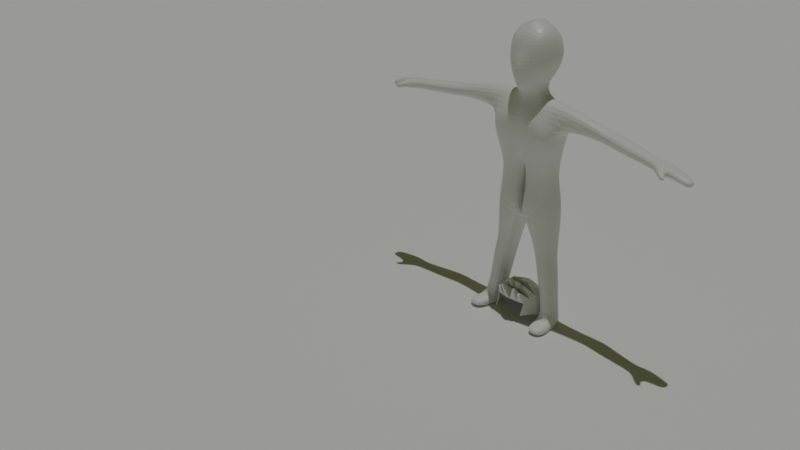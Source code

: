 # Source: MAYANKRIGGING3_2_.blend  (saved by Blender 2.83.19; exported with 4.5.12 LTS)
import bpy
from mathutils import Matrix  # noqa: F401  (used for matrix-valued properties, if any)

bpy.ops.wm.read_factory_settings(use_empty=True)
scene = bpy.context.scene
scene.name = 'Scene'

# ---- collections
col_collection = bpy.data.collections.new('Collection'); scene.collection.children.link(col_collection)

# ---- materials (node trees are filled in below, after node groups)
mat_material_001 = bpy.data.materials.new('Material.001')
mat_material_001.alpha_threshold = 0.0
mat_material_001.use_transparent_shadow = False
mat_material_001.line_color = (0.0, 0.0, 0.0, 1.0)

# ---- material node trees
mat_material_001.use_nodes = True; mat_material_001.node_tree.nodes.clear()
_N = mat_material_001.node_tree.nodes; _L = mat_material_001.node_tree.links
n0 = _N.new('ShaderNodeOutputMaterial'); n0.name = 'Material Output'; n0.location = (300, 300)
n1 = _N.new('ShaderNodeBsdfPrincipled'); n1.name = 'Principled BSDF'; n1.location = (10, 300)
n1.distribution = 'GGX'
n1.subsurface_method = 'BURLEY'
n1.inputs[2].default_value = 0.4
n1.inputs[3].default_value = 1.45
n1.inputs[27].default_value = (0.0, 0.0, 0.0, 1.0)
n1.inputs[28].default_value = 1.0
_L.new(n1.outputs[0], n0.inputs[0])
n0.is_active_output = True

# ---- world
world_world = bpy.data.worlds.new('World'); scene.world = world_world
world_world.color = (0.04579, 0.05085, 0.01537)
world_world.use_sun_shadow = False
world_world.sun_shadow_jitter_overblur = 0.0

# ---- cameras
cam_camera = bpy.data.cameras.new('Camera')
cam_camera.clip_end = 100.0
cam_camera.ortho_scale = 7.314

# ---- lights
light_sun = bpy.data.lights.new('Sun', 'SUN')
light_sun.transmission_factor = 0.0
light_sun.energy = 1.0
light_sun.shadow_soft_size = 0.125

# ---- meshes
me_bodyf = bpy.data.meshes.new('bodyf')
me_bodyf.from_pydata([(0.6575, 0.5846, 0.9583), (0.4633, 0.5377, -0.9697), (0.6781, -0.8086, 0.9234), (0.5207, -0.7818, -1.04), (0.8316, -0.827, -0.2627), (0.6586, -0.9898, 0.3998), (0.8316, 0.7177, -0.2627), (0.8487, 0.7585, 0.3603), (0.7943, 0.1827, 1.152), (0.8244, -0.2722, 1.18), (0.5518, -0.4146, -1.04), (0.6039, 0.1084, -1.059), (0.9683, 0.2812, -0.2627), (0.9683, -0.2917, -0.2627), (1.033, 0.2812, 0.3541), (1.033, -0.2917, 0.3541), (0.6027, -0.4216, -1.643), (0.8814, 0.1316, -1.598), (1.09, -1.031, -2.537), (1.035, 0.6429, -2.216), (1.663, -0.488, -1.567), (1.692, 0.2851, -1.574), (1.602, -0.513, -2.56), (1.675, 0.4534, -2.728), (0.6339, -0.6166, -4.691), (0.6149, 0.695, -4.548), (1.283, -0.4028, -4.583), (1.32, 0.3384, -4.484), (1.142, -1.018, -3.2), (1.624, -0.7654, -3.199), (1.666, 0.3373, -3.174), (1.1, 0.4817, -3.174), (5.971, -0.5749, -2.448), (5.984, 0.009435, -2.44), (5.919, -0.5442, -2.853), (5.925, -0.02113, -3.01), (3.679, -0.2341, -2.705), (3.748, -0.3311, -2.189), (3.675, 0.4186, -2.786), (3.716, 0.3358, -2.127), (4.088, -0.4137, -2.787), (4.031, 0.4995, -2.838), (4.084, 0.4475, -2.125), (4.189, -0.4989, -2.188), (6.275, -0.7249, -2.46), (6.342, 0.1144, -2.473), (6.224, -0.6738, -2.901), (6.285, 0.1099, -3.01), (6.851, -0.7149, -2.548), (6.839, 0.08866, -2.571), (6.712, -0.6588, -2.933), (6.695, 0.1099, -2.976), (7.503, -0.6152, -2.773), (7.556, -0.1019, -2.779), (7.406, -0.5858, -3.101), (7.479, -0.05607, -2.999), (6.541, -0.9537, -2.615), (6.521, -0.8907, -2.819), (6.89, -0.9309, -2.633), (6.822, -0.8662, -2.826), (6.806, -1.173, -2.701), (6.771, -1.11, -2.904), (7.036, -1.112, -2.721), (6.967, -1.047, -2.914), (7.721, -0.5601, -2.892), (7.758, -0.1965, -2.897), (7.651, -0.5393, -3.125), (7.679, -0.1934, -3.147), (0.5524, -0.6791, -5.604), (0.528, 0.8479, -5.449), (0.07121, 0.8552, -5.501), (0.06926, -0.6496, -5.576), (1.335, -0.4257, -5.453), (1.377, 0.4426, -5.28), (0.03966, -0.8363, -6.991), (0.1706, 1.066, -6.918), (-0.001296, 0.9875, -6.974), (-0.001296, -0.72, -7.124), (1.531, -0.6366, -6.696), (1.561, 0.751, -6.191), (1.275, -0.4375, -11.18), (1.147, 0.3925, -11.14), (1.872, -0.4169, -11.21), (1.741, 0.4852, -11.14), (1.49, 0.478, -8.534), (0.5889, 0.7094, -8.535), (1.442, -0.4111, -8.272), (0.5472, -0.5223, -8.172), (1.716, 0.4072, -8.908), (1.573, -0.482, -8.906), (0.5844, 0.7183, -8.902), (0.7982, -0.6448, -8.903), (1.206, -0.5566, -11.64), (1.084, 0.3388, -11.58), (1.945, -0.4371, -11.69), (1.752, 0.443, -11.58), (1.471, -1.316, -11.21), (1.898, -1.252, -11.24), (1.465, -1.399, -11.49), (1.967, -1.314, -11.52), (1.318, -0.93, -11.21), (1.996, -0.8425, -11.24), (2.005, -0.9437, -11.63), (1.301, -1.063, -11.58), (1.195, -0.491, -11.43), (1.952, -0.4085, -11.48), (1.055, 0.4822, -11.37), (1.767, 0.5934, -11.38), (1.453, -1.458, -11.35), (1.979, -1.373, -11.39), (1.221, -1.054, -11.36), (2.053, -0.936, -11.4), (0.4554, -0.8424, -6.231), (1.479, -0.5142, -6.017), (-0.6575, 0.5846, 0.9583), (-0.4633, 0.5377, -0.9697), (-0.6781, -0.8086, 0.9234), (-0.5207, -0.7818, -1.04), (-0.8316, -0.827, -0.2627), (-0.6586, -0.9898, 0.3998), (-0.8316, 0.7177, -0.2627), (-0.8487, 0.7585, 0.3603), (0.0, 0.6256, -1.144), (0.0, -0.9329, 0.9583), (0.0, -1.105, -1.311), (0.0, 0.6851, 1.088), (0.0, 0.966, 0.2698), (0.0, 0.9151, -0.4172), (0.0, -1.016, 0.3012), (0.0, -1.325, -0.2227), (-0.7943, 0.1827, 1.152), (-0.8244, -0.2722, 1.18), (-0.5518, -0.4146, -1.04), (-0.6039, 0.1084, -1.059), (0.0, 0.3829, -1.269), (0.0, -0.6481, -1.303), (0.0, 0.2812, 1.43), (0.0, -0.2722, 1.451), (0.0, -0.2917, -0.4172), (0.0, 0.2812, -0.4172), (0.0, -0.2917, 0.2607), (0.0, 0.2812, 0.2607), (-0.9683, 0.2812, -0.2627), (-0.9683, -0.2917, -0.2627), (-1.033, 0.2812, 0.3541), (-1.033, -0.2917, 0.3541), (-0.6027, -0.4216, -1.643), (-0.8814, 0.1316, -1.598), (0.0, 0.4474, -1.701), (0.0, -0.6481, -1.701), (-1.09, -1.031, -2.537), (-1.035, 0.6429, -2.216), (0.0, 0.6223, -2.529), (0.0, -0.9625, -2.292), (-1.663, -0.488, -1.567), (-1.692, 0.2851, -1.574), (-1.602, -0.513, -2.56), (-1.675, 0.4534, -2.728), (-0.6339, -0.6166, -4.691), (-0.6149, 0.695, -4.548), (0.0, 0.7377, -4.627), (0.0, -0.5956, -4.726), (-1.283, -0.4028, -4.583), (-1.32, 0.3384, -4.484), (-1.142, -1.018, -3.2), (-1.624, -0.7654, -3.199), (0.0, -0.9412, -3.194), (0.0, 0.7075, -3.169), (-1.666, 0.3373, -3.174), (-1.1, 0.4817, -3.174), (-5.971, -0.5749, -2.448), (-5.984, 0.009435, -2.44), (-5.919, -0.5442, -2.853), (-5.925, -0.02113, -3.01), (-3.679, -0.2341, -2.705), (-3.748, -0.3311, -2.189), (-3.675, 0.4186, -2.786), (-3.716, 0.3358, -2.127), (-4.088, -0.4137, -2.787), (-4.031, 0.4995, -2.838), (-4.084, 0.4475, -2.125), (-4.189, -0.4989, -2.188), (-6.275, -0.7249, -2.46), (-6.342, 0.1144, -2.473), (-6.224, -0.6738, -2.901), (-6.285, 0.1099, -3.01), (-6.851, -0.7149, -2.548), (-6.839, 0.08866, -2.571), (-6.712, -0.6588, -2.933), (-6.695, 0.1099, -2.976), (-7.503, -0.6152, -2.773), (-7.556, -0.1019, -2.779), (-7.406, -0.5858, -3.101), (-7.479, -0.05607, -2.999), (-6.541, -0.9537, -2.615), (-6.521, -0.8907, -2.819), (-6.89, -0.9309, -2.633), (-6.822, -0.8662, -2.826), (-6.806, -1.173, -2.701), (-6.771, -1.11, -2.904), (-7.036, -1.112, -2.721), (-6.967, -1.047, -2.914), (-7.721, -0.5601, -2.892), (-7.758, -0.1965, -2.897), (-7.651, -0.5393, -3.125), (-7.679, -0.1934, -3.147), (-0.5524, -0.6791, -5.604), (-0.528, 0.8479, -5.449), (-0.07121, 0.8552, -5.501), (-0.06926, -0.6496, -5.576), (-1.335, -0.4257, -5.453), (-1.377, 0.4426, -5.28), (-0.03966, -0.8363, -6.991), (-0.1706, 1.066, -6.918), (0.001296, 0.9875, -6.974), (0.001296, -0.72, -7.124), (-1.531, -0.6366, -6.696), (-1.561, 0.751, -6.191), (-1.275, -0.4375, -11.18), (-1.147, 0.3925, -11.14), (-1.872, -0.4169, -11.21), (-1.741, 0.4852, -11.14), (-1.49, 0.478, -8.534), (-0.5889, 0.7094, -8.535), (-1.442, -0.4111, -8.272), (-0.5472, -0.5223, -8.172), (-1.716, 0.4072, -8.908), (-1.573, -0.482, -8.906), (-0.5844, 0.7183, -8.902), (-0.7982, -0.6448, -8.903), (-1.206, -0.5566, -11.64), (-1.084, 0.3388, -11.58), (-1.945, -0.4371, -11.69), (-1.752, 0.443, -11.58), (-1.471, -1.316, -11.21), (-1.898, -1.252, -11.24), (-1.465, -1.399, -11.49), (-1.967, -1.314, -11.52), (-1.318, -0.93, -11.21), (-1.996, -0.8425, -11.24), (-2.005, -0.9437, -11.63), (-1.301, -1.063, -11.58), (-1.195, -0.491, -11.43), (-1.952, -0.4085, -11.48), (-1.055, 0.4822, -11.37), (-1.767, 0.5934, -11.38), (-1.453, -1.458, -11.35), (-1.979, -1.373, -11.39), (-1.221, -1.054, -11.36), (-2.053, -0.936, -11.4), (-0.4554, -0.8424, -6.231), (-1.479, -0.5142, -6.017)], [(112, 113), (250, 251)], [(3, 4, 129, 124), (4, 5, 128, 129), (135, 10, 3, 124), (15, 9, 2, 5), (126, 125, 0, 7), (122, 127, 6, 1), (5, 2, 123, 128), (9, 137, 123, 2), (127, 126, 7, 6), (10, 13, 4, 3), (13, 15, 5, 4), (6, 7, 14, 12), (12, 14, 15, 13), (1, 6, 12, 11), (11, 12, 13, 10), (0, 125, 136, 8), (8, 136, 137, 9), (7, 0, 8, 14), (14, 8, 9, 15), (122, 1, 11, 134), (10, 135, 149, 16), (148, 17, 19, 152), (11, 10, 16, 17), (134, 11, 17, 148), (28, 166, 161, 24), (17, 16, 20, 21), (16, 149, 153, 18), (43, 40, 34, 32), (16, 18, 22, 20), (19, 17, 21, 23), (29, 28, 24, 26), (25, 27, 73, 69), (161, 160, 70, 71), (31, 30, 27, 25), (167, 31, 25, 160), (30, 29, 26, 27), (23, 22, 29, 30), (152, 19, 31, 167), (19, 23, 30, 31), (22, 18, 28, 29), (18, 153, 166, 28), (35, 33, 45, 47), (40, 41, 35, 34), (41, 42, 33, 35), (42, 43, 32, 33), (21, 20, 37, 39), (23, 21, 39, 38), (22, 23, 38, 36), (20, 22, 36, 37), (39, 37, 43, 42), (38, 39, 42, 41), (36, 38, 41, 40), (37, 36, 40, 43), (47, 45, 49, 51), (33, 32, 44, 45), (32, 34, 46, 44), (34, 35, 47, 46), (49, 48, 52, 53), (45, 44, 48, 49), (46, 50, 59, 57), (46, 47, 51, 50), (54, 55, 67, 66), (48, 50, 54, 52), (50, 51, 55, 54), (51, 49, 53, 55), (58, 56, 60, 62), (50, 48, 58, 59), (44, 46, 57, 56), (48, 44, 56, 58), (60, 61, 63, 62), (56, 57, 61, 60), (57, 59, 63, 61), (59, 58, 62, 63), (65, 64, 66, 67), (55, 53, 65, 67), (53, 52, 64, 65), (52, 54, 66, 64), (70, 69, 75, 76), (73, 72, 78, 79), (27, 26, 72, 73), (160, 25, 69, 70), (26, 24, 68, 72), (24, 161, 71, 68), (76, 75, 74, 77), (90, 88, 83, 81), (72, 68, 74, 78), (68, 71, 77, 74), (71, 70, 76, 77), (69, 73, 79, 75), (101, 100, 96, 97), (88, 89, 82, 83), (91, 90, 81, 80), (89, 91, 80, 82), (78, 74, 87, 86), (74, 75, 85, 87), (79, 78, 86, 84), (75, 79, 84, 85), (86, 87, 91, 89), (87, 85, 90, 91), (84, 86, 89, 88), (85, 84, 88, 90), (92, 93, 95, 94), (104, 106, 93, 92), (106, 107, 95, 93), (107, 105, 94, 95), (109, 108, 98, 99), (111, 101, 97, 109), (110, 103, 98, 108), (103, 102, 99, 98), (92, 94, 102, 103), (104, 92, 103, 110), (105, 82, 101, 111), (82, 80, 100, 101), (94, 105, 111, 102), (80, 104, 110, 100), (100, 110, 108, 96), (102, 111, 109, 99), (97, 96, 108, 109), (83, 82, 105, 107), (81, 83, 107, 106), (80, 81, 106, 104), (117, 124, 129, 118), (118, 129, 128, 119), (135, 138, 129, 124), (135, 124, 117, 132), (145, 119, 116, 131), (126, 121, 114, 125), (140, 137, 123, 128), (122, 115, 120, 127), (119, 128, 123, 116), (131, 116, 123, 137), (138, 140, 128, 129), (127, 120, 121, 126), (132, 117, 118, 143), (143, 118, 119, 145), (120, 142, 144, 121), (142, 143, 145, 144), (115, 133, 142, 120), (133, 132, 143, 142), (127, 126, 141, 139), (139, 141, 140, 138), (114, 130, 136, 125), (130, 131, 137, 136), (126, 125, 136, 141), (141, 136, 137, 140), (121, 144, 130, 114), (144, 145, 131, 130), (122, 134, 133, 115), (132, 146, 149, 135), (122, 127, 139, 134), (134, 139, 138, 135), (148, 152, 151, 147), (135, 149, 148, 134), (133, 147, 146, 132), (134, 148, 147, 133), (164, 158, 161, 166), (147, 155, 154, 146), (146, 150, 153, 149), (149, 153, 152, 148), (181, 170, 172, 178), (146, 154, 156, 150), (151, 157, 155, 147), (165, 162, 158, 164), (159, 207, 211, 163), (161, 209, 208, 160), (166, 161, 160, 167), (169, 159, 163, 168), (167, 160, 159, 169), (168, 163, 162, 165), (157, 168, 165, 156), (152, 167, 169, 151), (151, 169, 168, 157), (153, 166, 167, 152), (156, 165, 164, 150), (150, 164, 166, 153), (173, 185, 183, 171), (178, 172, 173, 179), (179, 173, 171, 180), (180, 171, 170, 181), (155, 177, 175, 154), (157, 176, 177, 155), (156, 174, 176, 157), (154, 175, 174, 156), (177, 180, 181, 175), (176, 179, 180, 177), (174, 178, 179, 176), (175, 181, 178, 174), (185, 189, 187, 183), (171, 183, 182, 170), (170, 182, 184, 172), (172, 184, 185, 173), (187, 191, 190, 186), (183, 187, 186, 182), (184, 195, 197, 188), (184, 188, 189, 185), (192, 204, 205, 193), (186, 190, 192, 188), (188, 192, 193, 189), (189, 193, 191, 187), (196, 200, 198, 194), (188, 197, 196, 186), (182, 194, 195, 184), (186, 196, 194, 182), (198, 200, 201, 199), (194, 198, 199, 195), (195, 199, 201, 197), (197, 201, 200, 196), (203, 205, 204, 202), (193, 205, 203, 191), (191, 203, 202, 190), (190, 202, 204, 192), (208, 214, 213, 207), (211, 217, 216, 210), (163, 211, 210, 162), (160, 208, 207, 159), (162, 210, 206, 158), (158, 206, 209, 161), (214, 215, 212, 213), (228, 219, 221, 226), (210, 216, 212, 206), (206, 212, 215, 209), (209, 215, 214, 208), (207, 213, 217, 211), (239, 235, 234, 238), (226, 221, 220, 227), (229, 218, 219, 228), (227, 220, 218, 229), (216, 224, 225, 212), (212, 225, 223, 213), (217, 222, 224, 216), (213, 223, 222, 217), (224, 227, 229, 225), (225, 229, 228, 223), (222, 226, 227, 224), (223, 228, 226, 222), (230, 232, 233, 231), (242, 230, 231, 244), (244, 231, 233, 245), (245, 233, 232, 243), (247, 237, 236, 246), (249, 247, 235, 239), (248, 246, 236, 241), (241, 236, 237, 240), (230, 241, 240, 232), (242, 248, 241, 230), (243, 249, 239, 220), (220, 239, 238, 218), (232, 240, 249, 243), (218, 238, 248, 242), (238, 234, 246, 248), (240, 237, 247, 249), (235, 247, 246, 234), (221, 245, 243, 220), (219, 244, 245, 221), (218, 242, 244, 219)])
_uv = me_bodyf.uv_layers.new(name='UVMap')
_uv.uv.foreach_set('vector', [0.375, 0.75, 0.4583, 0.75, 0.4583, 0.875, 0.375, 0.875, 0.4583, 0.75, 0.526, 0.75, 0.526, 0.875, 0.4583, 0.875, 0.25, 0.6667, 0.375, 0.6667, 0.375, 0.75, 0.25, 0.75, 0.526, 0.6667, 0.625, 0.6667, 0.625, 0.75, 0.526, 0.75, 0.526, 0.375, 0.625, 0.375, 0.625, 0.5, 0.526, 0.5, 0.375, 0.375, 0.4583, 0.375, 0.4583, 0.5, 0.375, 0.5, 0.526, 0.75, 0.625, 0.75, 0.625, 0.875, 0.526, 0.875, 0.625, 0.6667, 0.75, 0.6667, 0.75, 0.75, 0.625, 0.75, 0.4583, 0.375, 0.526, 0.375, 0.526, 0.5, 0.4583, 0.5, 0.375, 0.6667, 0.4583, 0.6667, 0.4583, 0.75, 0.375, 0.75, 0.4583, 0.6667, 0.526, 0.6667, 0.526, 0.75, 0.4583, 0.75, 0.4583, 0.5, 0.526, 0.5, 0.526, 0.5833, 0.4583, 0.5833, 0.4583, 0.5833, 0.526, 0.5833, 0.526, 0.6667, 0.4583, 0.6667, 0.375, 0.5, 0.4583, 0.5, 0.4583, 0.5833, 0.375, 0.5833, 0.375, 0.5833, 0.4583, 0.5833, 0.4583, 0.6667, 0.375, 0.6667, 0.625, 0.5, 0.75, 0.5, 0.75, 0.5833, 0.625, 0.5833, 0.625, 0.5833, 0.75, 0.5833, 0.75, 0.6667, 0.625, 0.6667, 0.526, 0.5, 0.625, 0.5, 0.625, 0.5833, 0.526, 0.5833, 0.526, 0.5833, 0.625, 0.5833, 0.625, 0.6667, 0.526, 0.6667, 0.25, 0.5, 0.375, 0.5, 0.375, 0.5833, 0.25, 0.5833, 0.375, 0.6667, 0.25, 0.6667, 0.25, 0.6667, 0.375, 0.6667, 0.25, 0.5833, 0.375, 0.5833, 0.375, 0.5833, 0.25, 0.5833, 0.375, 0.5833, 0.375, 0.6667, 0.375, 0.6667, 0.375, 0.5833, 0.25, 0.5833, 0.375, 0.5833, 0.375, 0.5833, 0.25, 0.5833, 0.375, 0.6667, 0.25, 0.6667, 0.2511, 0.6667, 0.3244, 0.6667, 0.375, 0.5833, 0.375, 0.6667, 0.375, 0.6667, 0.375, 0.5833, 0.375, 0.6667, 0.25, 0.6667, 0.25, 0.6667, 0.375, 0.6667, 0.375, 0.6667, 0.375, 0.6667, 0.375, 0.6667, 0.375, 0.6667, 0.375, 0.6667, 0.375, 0.6667, 0.375, 0.6667, 0.375, 0.6667, 0.375, 0.5833, 0.375, 0.5833, 0.375, 0.5833, 0.375, 0.5833, 0.375, 0.6667, 0.375, 0.6667, 0.3244, 0.6667, 0.375, 0.6667, 0.3244, 0.5833, 0.375, 0.5833, 0.375, 0.5833, 0.3094, 0.5833, 0.3364, 0.7592, 0.2924, 0.6271, 0.292, 0.6261, 0.3349, 0.7548, 0.375, 0.5833, 0.375, 0.5833, 0.375, 0.5833, 0.3244, 0.5833, 0.25, 0.5833, 0.375, 0.5833, 0.3244, 0.5833, 0.2501, 0.5833, 0.375, 0.5833, 0.375, 0.6667, 0.375, 0.6667, 0.375, 0.5833, 0.375, 0.5833, 0.375, 0.6667, 0.375, 0.6667, 0.375, 0.5833, 0.25, 0.5833, 0.375, 0.5833, 0.375, 0.5833, 0.25, 0.5833, 0.375, 0.5833, 0.375, 0.5833, 0.375, 0.5833, 0.375, 0.5833, 0.375, 0.6667, 0.375, 0.6667, 0.375, 0.6667, 0.375, 0.6667, 0.375, 0.6667, 0.25, 0.6667, 0.25, 0.6667, 0.375, 0.6667, 0.375, 0.5833, 0.375, 0.5833, 0.375, 0.5833, 0.375, 0.5833, 0.375, 0.6667, 0.375, 0.5833, 0.375, 0.5833, 0.375, 0.6667, 0.375, 0.5833, 0.375, 0.5833, 0.375, 0.5833, 0.375, 0.5833, 0.375, 0.5833, 0.375, 0.6667, 0.375, 0.6667, 0.375, 0.5833, 0.375, 0.5833, 0.375, 0.6667, 0.375, 0.6667, 0.375, 0.5833, 0.375, 0.5833, 0.375, 0.5833, 0.375, 0.5833, 0.375, 0.5833, 0.375, 0.6667, 0.375, 0.5833, 0.375, 0.5833, 0.375, 0.6667, 0.375, 0.6667, 0.375, 0.6667, 0.375, 0.6667, 0.375, 0.6667, 0.375, 0.5833, 0.375, 0.6667, 0.375, 0.6667, 0.375, 0.5833, 0.375, 0.5833, 0.375, 0.5833, 0.375, 0.5833, 0.375, 0.5833, 0.375, 0.6667, 0.375, 0.5833, 0.375, 0.5833, 0.375, 0.6667, 0.375, 0.6667, 0.375, 0.6667, 0.375, 0.6667, 0.375, 0.6667, 0.375, 0.5833, 0.375, 0.5833, 0.375, 0.5833, 0.375, 0.5833, 0.375, 0.5833, 0.375, 0.6667, 0.375, 0.6667, 0.375, 0.5833, 0.375, 0.6667, 0.375, 0.6667, 0.375, 0.6667, 0.375, 0.6667, 0.375, 0.6667, 0.375, 0.5833, 0.375, 0.5833, 0.375, 0.6667, 0.375, 0.5833, 0.375, 0.6667, 0.375, 0.6667, 0.375, 0.5833, 0.375, 0.5833, 0.375, 0.6667, 0.375, 0.6667, 0.375, 0.5833, 0.375, 0.6667, 0.375, 0.6667, 0.375, 0.6667, 0.375, 0.6667, 0.375, 0.6667, 0.375, 0.5833, 0.375, 0.5833, 0.375, 0.6667, 0.375, 0.6667, 0.375, 0.5833, 0.375, 0.5833, 0.375, 0.6667, 0.375, 0.6667, 0.375, 0.6667, 0.375, 0.6667, 0.375, 0.6667, 0.375, 0.6667, 0.375, 0.5833, 0.375, 0.5833, 0.375, 0.6667, 0.375, 0.5833, 0.375, 0.5833, 0.375, 0.5833, 0.375, 0.5833, 0.375, 0.6667, 0.375, 0.6667, 0.375, 0.6667, 0.375, 0.6667, 0.375, 0.6667, 0.375, 0.6667, 0.375, 0.6667, 0.375, 0.6667, 0.375, 0.6667, 0.375, 0.6667, 0.375, 0.6667, 0.375, 0.6667, 0.375, 0.6667, 0.375, 0.6667, 0.375, 0.6667, 0.375, 0.6667, 0.375, 0.6667, 0.375, 0.6667, 0.375, 0.6667, 0.375, 0.6667, 0.375, 0.6667, 0.375, 0.6667, 0.375, 0.6667, 0.375, 0.6667, 0.375, 0.6667, 0.375, 0.6667, 0.375, 0.6667, 0.375, 0.6667, 0.375, 0.6667, 0.375, 0.6667, 0.375, 0.6667, 0.375, 0.6667, 0.375, 0.5833, 0.375, 0.6667, 0.375, 0.6667, 0.375, 0.5833, 0.375, 0.5833, 0.375, 0.5833, 0.375, 0.5833, 0.375, 0.5833, 0.375, 0.5833, 0.375, 0.6667, 0.375, 0.6667, 0.375, 0.5833, 0.375, 0.6667, 0.375, 0.6667, 0.375, 0.6667, 0.375, 0.6667, 0.25, 0.5833, 0.3094, 0.5833, 0.2624, 0.5833, 0.25, 0.5833, 0.375, 0.5833, 0.375, 0.6667, 0.375, 0.6667, 0.375, 0.5833, 0.375, 0.5833, 0.375, 0.6667, 0.375, 0.6667, 0.375, 0.5833, 0.2501, 0.5833, 0.3244, 0.5833, 0.3094, 0.5833, 0.25, 0.5833, 0.375, 0.6667, 0.3244, 0.6667, 0.3094, 0.6667, 0.375, 0.6667, 0.3244, 0.6667, 0.2511, 0.6667, 0.2506, 0.6667, 0.3094, 0.6667, 0.25, 0.5833, 0.2624, 0.5833, 0.2624, 0.6667, 0.25, 0.6667, 0.2624, 0.5833, 0.375, 0.5833, 0.375, 0.5833, 0.2624, 0.5833, 0.375, 0.6667, 0.3094, 0.6667, 0.2624, 0.6667, 0.375, 0.6667, 0.3094, 0.6667, 0.2506, 0.6667, 0.25, 0.6667, 0.2624, 0.6667, 0.3349, 0.7548, 0.292, 0.6261, 0.2917, 0.625, 0.3333, 0.75, 0.3094, 0.5833, 0.375, 0.5833, 0.375, 0.5833, 0.2624, 0.5833, 0.375, 0.6667, 0.2624, 0.6667, 0.2624, 0.6667, 0.375, 0.6667, 0.375, 0.5833, 0.375, 0.6667, 0.375, 0.6667, 0.375, 0.5833, 0.2624, 0.6667, 0.2624, 0.5833, 0.2624, 0.5833, 0.2624, 0.6667, 0.375, 0.6667, 0.2624, 0.6667, 0.2624, 0.6667, 0.375, 0.6667, 0.375, 0.6667, 0.2624, 0.6667, 0.2624, 0.6667, 0.375, 0.6667, 0.2624, 0.6667, 0.2624, 0.5833, 0.2624, 0.5833, 0.2624, 0.6667, 0.375, 0.5833, 0.375, 0.6667, 0.375, 0.6667, 0.375, 0.5833, 0.2624, 0.5833, 0.375, 0.5833, 0.375, 0.5833, 0.2624, 0.5833, 0.375, 0.6667, 0.2624, 0.6667, 0.2624, 0.6667, 0.375, 0.6667, 0.2624, 0.6667, 0.2624, 0.5833, 0.2624, 0.5833, 0.2624, 0.6667, 0.375, 0.5833, 0.375, 0.6667, 0.375, 0.6667, 0.375, 0.5833, 0.2624, 0.5833, 0.375, 0.5833, 0.375, 0.5833, 0.2624, 0.5833, 0.2624, 0.6667, 0.2624, 0.5833, 0.375, 0.5833, 0.375, 0.6667, 0.2624, 0.6667, 0.2624, 0.5833, 0.2624, 0.5833, 0.2624, 0.6667, 0.2624, 0.5833, 0.375, 0.5833, 0.375, 0.5833, 0.2624, 0.5833, 0.375, 0.5833, 0.375, 0.6667, 0.375, 0.6667, 0.375, 0.5833, 0.375, 0.6667, 0.2624, 0.6667, 0.2624, 0.6667, 0.375, 0.6667, 0.375, 0.6667, 0.375, 0.6667, 0.375, 0.6667, 0.375, 0.6667, 0.2624, 0.6667, 0.2624, 0.6667, 0.2624, 0.6667, 0.2624, 0.6667, 0.2624, 0.6667, 0.375, 0.6667, 0.375, 0.6667, 0.2624, 0.6667, 0.2624, 0.6667, 0.375, 0.6667, 0.375, 0.6667, 0.2624, 0.6667, 0.2624, 0.6667, 0.2624, 0.6667, 0.2624, 0.6667, 0.2624, 0.6667, 0.375, 0.6667, 0.375, 0.6667, 0.375, 0.6667, 0.375, 0.6667, 0.375, 0.6667, 0.2624, 0.6667, 0.2624, 0.6667, 0.375, 0.6667, 0.375, 0.6667, 0.375, 0.6667, 0.375, 0.6667, 0.375, 0.6667, 0.2624, 0.6667, 0.2624, 0.6667, 0.2624, 0.6667, 0.2624, 0.6667, 0.2624, 0.6667, 0.2624, 0.6667, 0.2624, 0.6667, 0.2624, 0.6667, 0.375, 0.6667, 0.375, 0.6667, 0.375, 0.6667, 0.375, 0.6667, 0.375, 0.6667, 0.2624, 0.6667, 0.2624, 0.6667, 0.375, 0.6667, 0.375, 0.5833, 0.375, 0.6667, 0.375, 0.6667, 0.375, 0.5833, 0.2624, 0.5833, 0.375, 0.5833, 0.375, 0.5833, 0.2624, 0.5833, 0.2624, 0.6667, 0.2624, 0.5833, 0.2624, 0.5833, 0.2624, 0.6667, 0.375, 0.75, 0.375, 0.875, 0.4583, 0.875, 0.4583, 0.75, 0.4583, 0.75, 0.4583, 0.875, 0.526, 0.875, 0.526, 0.75, 0.3333, 0.75, 0.4583, 0.7083, 0.5, 0.8333, 0.375, 0.875, 0.25, 0.6667, 0.25, 0.75, 0.375, 0.75, 0.375, 0.6667, 0.526, 0.6667, 0.526, 0.75, 0.625, 0.75, 0.625, 0.6667, 0.526, 0.375, 0.526, 0.5, 0.625, 0.5, 0.625, 0.375, 0.5599, 0.6745, 0.7083, 0.625, 0.75, 0.75, 0.6016, 0.7995, 0.375, 0.375, 0.375, 0.5, 0.4583, 0.5, 0.4583, 0.375, 0.526, 0.75, 0.526, 0.875, 0.625, 0.875, 0.625, 0.75, 0.625, 0.6667, 0.625, 0.75, 0.75, 0.75, 0.75, 0.6667, 0.4583, 0.7083, 0.5599, 0.6745, 0.6016, 0.7995, 0.5, 0.8333, 0.4583, 0.375, 0.4583, 0.5, 0.526, 0.5, 0.526, 0.375, 0.375, 0.6667, 0.375, 0.75, 0.4583, 0.75, 0.4583, 0.6667, 0.4583, 0.6667, 0.4583, 0.75, 0.526, 0.75, 0.526, 0.6667, 0.4583, 0.5, 0.4583, 0.5833, 0.526, 0.5833, 0.526, 0.5, 0.4583, 0.5833, 0.4583, 0.6667, 0.526, 0.6667, 0.526, 0.5833, 0.375, 0.5, 0.375, 0.5833, 0.4583, 0.5833, 0.4583, 0.5, 0.375, 0.5833, 0.375, 0.6667, 0.4583, 0.6667, 0.4583, 0.5833, 0.375, 0.4583, 0.4766, 0.4245, 0.5182, 0.5495, 0.4167, 0.5833, 0.4167, 0.5833, 0.5182, 0.5495, 0.5599, 0.6745, 0.4583, 0.7083, 0.625, 0.5, 0.625, 0.5833, 0.75, 0.5833, 0.75, 0.5, 0.625, 0.5833, 0.625, 0.6667, 0.75, 0.6667, 0.75, 0.5833, 0.4766, 0.4245, 0.625, 0.375, 0.6667, 0.5, 0.5182, 0.5495, 0.5182, 0.5495, 0.6667, 0.5, 0.7083, 0.625, 0.5599, 0.6745, 0.526, 0.5, 0.526, 0.5833, 0.625, 0.5833, 0.625, 0.5, 0.526, 0.5833, 0.526, 0.6667, 0.625, 0.6667, 0.625, 0.5833, 0.25, 0.5, 0.25, 0.5833, 0.375, 0.5833, 0.375, 0.5, 0.375, 0.6667, 0.375, 0.6667, 0.25, 0.6667, 0.25, 0.6667, 0.25, 0.5, 0.375, 0.4583, 0.4167, 0.5833, 0.2917, 0.625, 0.2917, 0.625, 0.4167, 0.5833, 0.4583, 0.7083, 0.3333, 0.75, 0.25, 0.5833, 0.25, 0.5833, 0.375, 0.5833, 0.375, 0.5833, 0.3333, 0.75, 0.3333, 0.75, 0.2917, 0.625, 0.2917, 0.625, 0.375, 0.5833, 0.375, 0.5833, 0.375, 0.6667, 0.375, 0.6667, 0.25, 0.5833, 0.25, 0.5833, 0.375, 0.5833, 0.375, 0.5833, 0.375, 0.6667, 0.3244, 0.6667, 0.2511, 0.6667, 0.25, 0.6667, 0.375, 0.5833, 0.375, 0.5833, 0.375, 0.6667, 0.375, 0.6667, 0.375, 0.6667, 0.375, 0.6667, 0.25, 0.6667, 0.25, 0.6667, 0.3333, 0.75, 0.3333, 0.75, 0.2917, 0.625, 0.2917, 0.625, 0.375, 0.6667, 0.375, 0.6667, 0.375, 0.6667, 0.375, 0.6667, 0.375, 0.6667, 0.375, 0.6667, 0.375, 0.6667, 0.375, 0.6667, 0.375, 0.5833, 0.375, 0.5833, 0.375, 0.5833, 0.375, 0.5833, 0.375, 0.6667, 0.375, 0.6667, 0.3244, 0.6667, 0.375, 0.6667, 0.3244, 0.5833, 0.3094, 0.5833, 0.375, 0.5833, 0.375, 0.5833, 0.3364, 0.7592, 0.3349, 0.7548, 0.292, 0.6261, 0.2924, 0.6271, 0.3333, 0.75, 0.3364, 0.7592, 0.2924, 0.6271, 0.2917, 0.625, 0.375, 0.5833, 0.3244, 0.5833, 0.375, 0.5833, 0.375, 0.5833, 0.25, 0.5833, 0.2501, 0.5833, 0.3244, 0.5833, 0.375, 0.5833, 0.375, 0.5833, 0.375, 0.5833, 0.375, 0.6667, 0.375, 0.6667, 0.375, 0.5833, 0.375, 0.5833, 0.375, 0.6667, 0.375, 0.6667, 0.25, 0.5833, 0.25, 0.5833, 0.375, 0.5833, 0.375, 0.5833, 0.375, 0.5833, 0.375, 0.5833, 0.375, 0.5833, 0.375, 0.5833, 0.3333, 0.75, 0.3333, 0.75, 0.2917, 0.625, 0.2917, 0.625, 0.375, 0.6667, 0.375, 0.6667, 0.375, 0.6667, 0.375, 0.6667, 0.375, 0.6667, 0.375, 0.6667, 0.25, 0.6667, 0.25, 0.6667, 0.375, 0.5833, 0.375, 0.5833, 0.375, 0.5833, 0.375, 0.5833, 0.375, 0.6667, 0.375, 0.6667, 0.375, 0.5833, 0.375, 0.5833, 0.375, 0.5833, 0.375, 0.5833, 0.375, 0.5833, 0.375, 0.5833, 0.375, 0.5833, 0.375, 0.5833, 0.375, 0.6667, 0.375, 0.6667, 0.375, 0.5833, 0.375, 0.5833, 0.375, 0.6667, 0.375, 0.6667, 0.375, 0.5833, 0.375, 0.5833, 0.375, 0.5833, 0.375, 0.5833, 0.375, 0.6667, 0.375, 0.6667, 0.375, 0.5833, 0.375, 0.5833, 0.375, 0.6667, 0.375, 0.6667, 0.375, 0.6667, 0.375, 0.6667, 0.375, 0.5833, 0.375, 0.5833, 0.375, 0.6667, 0.375, 0.6667, 0.375, 0.5833, 0.375, 0.5833, 0.375, 0.5833, 0.375, 0.5833, 0.375, 0.6667, 0.375, 0.6667, 0.375, 0.5833, 0.375, 0.5833, 0.375, 0.6667, 0.375, 0.6667, 0.375, 0.6667, 0.375, 0.6667, 0.375, 0.5833, 0.375, 0.5833, 0.375, 0.5833, 0.375, 0.5833, 0.375, 0.5833, 0.375, 0.5833, 0.375, 0.6667, 0.375, 0.6667, 0.375, 0.6667, 0.375, 0.6667, 0.375, 0.6667, 0.375, 0.6667, 0.375, 0.6667, 0.375, 0.6667, 0.375, 0.5833, 0.375, 0.5833, 0.375, 0.5833, 0.375, 0.5833, 0.375, 0.6667, 0.375, 0.6667, 0.375, 0.5833, 0.375, 0.5833, 0.375, 0.6667, 0.375, 0.6667, 0.375, 0.6667, 0.375, 0.6667, 0.375, 0.6667, 0.375, 0.6667, 0.375, 0.6667, 0.375, 0.6667, 0.375, 0.5833, 0.375, 0.5833, 0.375, 0.6667, 0.375, 0.6667, 0.375, 0.5833, 0.375, 0.5833, 0.375, 0.6667, 0.375, 0.6667, 0.375, 0.6667, 0.375, 0.6667, 0.375, 0.6667, 0.375, 0.6667, 0.375, 0.5833, 0.375, 0.5833, 0.375, 0.5833, 0.375, 0.5833, 0.375, 0.5833, 0.375, 0.5833, 0.375, 0.6667, 0.375, 0.6667, 0.375, 0.6667, 0.375, 0.6667, 0.375, 0.6667, 0.375, 0.6667, 0.375, 0.6667, 0.375, 0.6667, 0.375, 0.6667, 0.375, 0.6667, 0.375, 0.6667, 0.375, 0.6667, 0.375, 0.6667, 0.375, 0.6667, 0.375, 0.6667, 0.375, 0.6667, 0.375, 0.6667, 0.375, 0.6667, 0.375, 0.6667, 0.375, 0.6667, 0.375, 0.6667, 0.375, 0.6667, 0.375, 0.6667, 0.375, 0.6667, 0.375, 0.6667, 0.375, 0.6667, 0.375, 0.6667, 0.375, 0.6667, 0.375, 0.6667, 0.375, 0.6667, 0.375, 0.6667, 0.375, 0.6667, 0.375, 0.5833, 0.375, 0.5833, 0.375, 0.6667, 0.375, 0.6667, 0.375, 0.5833, 0.375, 0.5833, 0.375, 0.5833, 0.375, 0.5833, 0.375, 0.5833, 0.375, 0.5833, 0.375, 0.6667, 0.375, 0.6667, 0.375, 0.6667, 0.375, 0.6667, 0.375, 0.6667, 0.375, 0.6667, 0.25, 0.5833, 0.25, 0.5833, 0.2624, 0.5833, 0.3094, 0.5833, 0.375, 0.5833, 0.375, 0.5833, 0.375, 0.6667, 0.375, 0.6667, 0.375, 0.5833, 0.375, 0.5833, 0.375, 0.6667, 0.375, 0.6667, 0.2501, 0.5833, 0.25, 0.5833, 0.3094, 0.5833, 0.3244, 0.5833, 0.375, 0.6667, 0.375, 0.6667, 0.3094, 0.6667, 0.3244, 0.6667, 0.3244, 0.6667, 0.3094, 0.6667, 0.2506, 0.6667, 0.2511, 0.6667, 0.25, 0.5833, 0.25, 0.6667, 0.2624, 0.6667, 0.2624, 0.5833, 0.2624, 0.5833, 0.2624, 0.5833, 0.375, 0.5833, 0.375, 0.5833, 0.375, 0.6667, 0.375, 0.6667, 0.2624, 0.6667, 0.3094, 0.6667, 0.3094, 0.6667, 0.2624, 0.6667, 0.25, 0.6667, 0.2506, 0.6667, 0.3349, 0.7548, 0.3333, 0.75, 0.2917, 0.625, 0.292, 0.6261, 0.3094, 0.5833, 0.2624, 0.5833, 0.375, 0.5833, 0.375, 0.5833, 0.375, 0.6667, 0.375, 0.6667, 0.2624, 0.6667, 0.2624, 0.6667, 0.375, 0.5833, 0.375, 0.5833, 0.375, 0.6667, 0.375, 0.6667, 0.2624, 0.6667, 0.2624, 0.6667, 0.2624, 0.5833, 0.2624, 0.5833, 0.375, 0.6667, 0.375, 0.6667, 0.2624, 0.6667, 0.2624, 0.6667, 0.375, 0.6667, 0.375, 0.6667, 0.2624, 0.6667, 0.2624, 0.6667, 0.2624, 0.6667, 0.2624, 0.6667, 0.2624, 0.5833, 0.2624, 0.5833, 0.375, 0.5833, 0.375, 0.5833, 0.375, 0.6667, 0.375, 0.6667, 0.2624, 0.5833, 0.2624, 0.5833, 0.375, 0.5833, 0.375, 0.5833, 0.375, 0.6667, 0.375, 0.6667, 0.2624, 0.6667, 0.2624, 0.6667, 0.2624, 0.6667, 0.2624, 0.6667, 0.2624, 0.5833, 0.2624, 0.5833, 0.375, 0.5833, 0.375, 0.5833, 0.375, 0.6667, 0.375, 0.6667, 0.2624, 0.5833, 0.2624, 0.5833, 0.375, 0.5833, 0.375, 0.5833, 0.2624, 0.6667, 0.375, 0.6667, 0.375, 0.5833, 0.2624, 0.5833, 0.2624, 0.6667, 0.2624, 0.6667, 0.2624, 0.5833, 0.2624, 0.5833, 0.2624, 0.5833, 0.2624, 0.5833, 0.375, 0.5833, 0.375, 0.5833, 0.375, 0.5833, 0.375, 0.5833, 0.375, 0.6667, 0.375, 0.6667, 0.375, 0.6667, 0.375, 0.6667, 0.2624, 0.6667, 0.2624, 0.6667, 0.375, 0.6667, 0.375, 0.6667, 0.375, 0.6667, 0.375, 0.6667, 0.2624, 0.6667, 0.2624, 0.6667, 0.2624, 0.6667, 0.2624, 0.6667, 0.2624, 0.6667, 0.2624, 0.6667, 0.375, 0.6667, 0.375, 0.6667, 0.2624, 0.6667, 0.2624, 0.6667, 0.375, 0.6667, 0.375, 0.6667, 0.2624, 0.6667, 0.2624, 0.6667, 0.2624, 0.6667, 0.2624, 0.6667, 0.375, 0.6667, 0.375, 0.6667, 0.375, 0.6667, 0.375, 0.6667, 0.375, 0.6667, 0.375, 0.6667, 0.2624, 0.6667, 0.2624, 0.6667, 0.375, 0.6667, 0.375, 0.6667, 0.375, 0.6667, 0.375, 0.6667, 0.2624, 0.6667, 0.2624, 0.6667, 0.2624, 0.6667, 0.2624, 0.6667, 0.2624, 0.6667, 0.2624, 0.6667, 0.2624, 0.6667, 0.2624, 0.6667, 0.375, 0.6667, 0.375, 0.6667, 0.375, 0.6667, 0.375, 0.6667, 0.375, 0.6667, 0.375, 0.6667, 0.2624, 0.6667, 0.2624, 0.6667, 0.375, 0.5833, 0.375, 0.5833, 0.375, 0.6667, 0.375, 0.6667, 0.2624, 0.5833, 0.2624, 0.5833, 0.375, 0.5833, 0.375, 0.5833, 0.2624, 0.6667, 0.2624, 0.6667, 0.2624, 0.5833, 0.2624, 0.5833])
me_bodyf.materials.append(mat_material_001)
me_bodyf.use_remesh_preserve_volume = False
me_bodyf.use_remesh_preserve_attributes = False
me_bodyf.use_mirror_vertex_groups = False
me_bodyf.update()
me_cube_002 = bpy.data.meshes.new('Cube.002')
me_cube_002.from_pydata([(0.6575, 0.6132, 0.7657), (0.4633, 0.564, -0.7748), (0.6781, -0.8482, 0.7378), (0.6586, -1.038, 0.3195), (0.8316, 0.7529, -0.2099), (0.8487, 0.7956, 0.2879), (0.7943, 0.1916, 0.9204), (0.8244, -0.2855, 0.9427), (0.6039, 0.1137, -0.846), (0.9683, 0.2949, -0.2099), (1.033, 0.2949, 0.2829), (1.033, -0.306, 0.2829), (0.7565, -0.5466, 0.8476), (0.8591, -0.6458, 0.2999), (0.3472, 0.6629, 0.8147), (0.2447, 0.6075, -0.8407), (0.3581, -0.9097, 0.751), (0.4391, 0.8506, -0.2682), (0.4481, 0.8984, 0.2538), (0.4194, 0.2404, 1.025), (0.4202, -0.2868, 1.033), (0.3843, -0.5764, 0.8965), (0.1908, -0.8239, 1.426), (0.1908, -0.829, 1.423), (0.1977, -0.8239, 1.424), (0.1971, -0.8285, 1.422), (0.395, -0.6001, 1.275), (0.4674, -0.6001, 1.256), (0.4548, -0.6487, 1.238), (0.3884, -0.654, 1.25), (0.3175, -1.136, 1.232), (0.273, -1.145, 1.234), (0.273, -1.099, 1.26), (0.3226, -1.095, 1.251), (0.5709, -0.9765, 1.106), (0.5538, -1.042, 1.082), (0.493, -0.9828, 1.12), (0.484, -1.056, 1.085), (0.4265, -0.2054, 1.24), (0.4304, -0.2673, 1.243), (0.3779, -0.199, 1.254), (0.3799, -0.2673, 1.256), (0.1351, -0.3008, 1.344), (0.1351, -0.3641, 1.346), (0.1809, -0.3067, 1.331), (0.1826, -0.3641, 1.333), (-0.6575, 0.6132, 0.7657), (-0.4633, 0.564, -0.7748), (-0.6781, -0.8482, 0.7378), (-0.6586, -1.038, 0.3195), (-0.8316, 0.7529, -0.2099), (-0.8487, 0.7956, 0.2879), (0.0, 0.6562, -0.9144), (0.0, -0.9785, 0.7657), (0.0, 0.7186, 0.8695), (0.0, 1.013, 0.2156), (0.0, 0.9599, -0.3333), (-0.7943, 0.1916, 0.9204), (-0.8244, -0.2855, 0.9427), (-0.6039, 0.1137, -0.846), (0.0, 0.2949, 1.142), (0.0, -0.2868, 1.147), (-0.9683, 0.2949, -0.2099), (-1.033, 0.2949, 0.2829), (-1.033, -0.306, 0.2829), (-0.7565, -0.5466, 0.8476), (0.0, -0.6084, 0.9646), (-0.8591, -0.6458, 0.2999), (-0.3472, 0.6629, 0.8147), (-0.2447, 0.6075, -0.8407), (-0.3581, -0.9097, 0.751), (-0.4391, 0.8506, -0.2682), (-0.4481, 0.8984, 0.2538), (-0.4194, 0.2404, 1.025), (-0.4202, -0.2868, 1.033), (-0.3843, -0.5764, 0.8965), (-0.1908, -0.8239, 1.426), (-0.1908, -0.829, 1.423), (-0.1977, -0.8239, 1.424), (-0.1971, -0.8285, 1.422), (-0.395, -0.6001, 1.275), (-0.4674, -0.6001, 1.256), (-0.4548, -0.6487, 1.238), (-0.3884, -0.654, 1.25), (-0.3175, -1.136, 1.232), (-0.273, -1.145, 1.234), (-0.273, -1.099, 1.26), (-0.3226, -1.095, 1.251), (-0.5709, -0.9765, 1.106), (-0.5538, -1.042, 1.082), (-0.493, -0.9828, 1.12), (-0.484, -1.056, 1.085), (-0.4265, -0.2054, 1.24), (-0.4304, -0.2673, 1.243), (-0.3779, -0.199, 1.254), (-0.3799, -0.2673, 1.256), (-0.1351, -0.3008, 1.344), (-0.1351, -0.3641, 1.346), (-0.1809, -0.3067, 1.331), (-0.1826, -0.3641, 1.333)], [], [(13, 12, 2, 3), (18, 14, 0, 5), (15, 17, 4, 1), (66, 53, 31, 32), (17, 18, 5, 4), (4, 5, 10, 9), (1, 4, 9, 8), (14, 54, 60, 19), (61, 20, 45, 43), (5, 0, 6, 10), (10, 6, 7, 11), (20, 61, 22, 24), (11, 7, 12, 13), (12, 7, 27, 28), (6, 19, 40, 38), (0, 14, 19, 6), (56, 55, 18, 17), (2, 12, 34, 35), (52, 56, 17, 15), (55, 54, 14, 18), (24, 22, 23, 25), (61, 66, 23, 22), (66, 21, 25, 23), (21, 20, 24, 25), (27, 26, 29, 28), (21, 12, 28, 29), (7, 20, 26, 27), (20, 21, 29, 26), (33, 32, 31, 30), (53, 16, 30, 31), (21, 66, 32, 33), (16, 21, 33, 30), (34, 36, 37, 35), (16, 2, 35, 37), (12, 21, 36, 34), (21, 16, 37, 36), (38, 40, 41, 39), (19, 20, 41, 40), (7, 6, 38, 39), (20, 7, 39, 41), (44, 42, 43, 45), (20, 19, 44, 45), (60, 61, 43, 42), (19, 60, 42, 44), (67, 49, 48, 65), (72, 51, 46, 68), (69, 47, 50, 71), (66, 86, 85, 53), (71, 50, 51, 72), (50, 62, 63, 51), (47, 59, 62, 50), (68, 73, 60, 54), (61, 97, 99, 74), (51, 63, 57, 46), (63, 64, 58, 57), (74, 78, 76, 61), (64, 67, 65, 58), (65, 82, 81, 58), (57, 92, 94, 73), (46, 57, 73, 68), (56, 71, 72, 55), (48, 89, 88, 65), (52, 69, 71, 56), (55, 72, 68, 54), (78, 79, 77, 76), (61, 76, 77, 66), (66, 77, 79, 75), (75, 79, 78, 74), (81, 82, 83, 80), (75, 83, 82, 65), (58, 81, 80, 74), (74, 80, 83, 75), (87, 84, 85, 86), (53, 85, 84, 70), (75, 87, 86, 66), (70, 84, 87, 75), (88, 89, 91, 90), (70, 91, 89, 48), (65, 88, 90, 75), (75, 90, 91, 70), (92, 93, 95, 94), (73, 94, 95, 74), (58, 93, 92, 57), (74, 95, 93, 58), (98, 99, 97, 96), (74, 99, 98, 73), (60, 96, 97, 61), (73, 98, 96, 60)])
_uv = me_cube_002.uv_layers.new(name='UVMap')
_uv.uv.foreach_set('vector', [0.526, 0.7053, 0.625, 0.7053, 0.625, 0.75, 0.526, 0.75, 0.526, 0.441, 0.625, 0.441, 0.625, 0.5, 0.526, 0.5, 0.375, 0.441, 0.4583, 0.441, 0.4583, 0.5, 0.375, 0.5, 0.0, 0.0, 0.0, 0.0, 0.0, 0.0, 0.0, 0.0, 0.4583, 0.441, 0.526, 0.441, 0.526, 0.5, 0.4583, 0.5, 0.4583, 0.5, 0.526, 0.5, 0.526, 0.5833, 0.4583, 0.5833, 0.375, 0.5, 0.4583, 0.5, 0.4583, 0.5833, 0.375, 0.5833, 0.684, 0.5, 0.75, 0.5, 0.75, 0.5833, 0.684, 0.5833, 0.75, 0.6667, 0.684, 0.6667, 0.684, 0.6667, 0.75, 0.6667, 0.526, 0.5, 0.625, 0.5, 0.625, 0.5833, 0.526, 0.5833, 0.526, 0.5833, 0.625, 0.5833, 0.625, 0.6667, 0.526, 0.6667, 0.684, 0.6667, 0.75, 0.6667, 0.75, 0.6667, 0.684, 0.6667, 0.526, 0.6667, 0.625, 0.6667, 0.625, 0.7053, 0.526, 0.7053, 0.625, 0.7053, 0.625, 0.6667, 0.625, 0.6667, 0.625, 0.7053, 0.625, 0.5833, 0.684, 0.5833, 0.684, 0.5833, 0.625, 0.5833, 0.625, 0.5, 0.684, 0.5, 0.684, 0.5833, 0.625, 0.5833, 0.4583, 0.375, 0.526, 0.375, 0.526, 0.441, 0.4583, 0.441, 0.625, 0.75, 0.625, 0.7053, 0.625, 0.7053, 0.625, 0.75, 0.375, 0.375, 0.4583, 0.375, 0.4583, 0.441, 0.375, 0.441, 0.526, 0.375, 0.625, 0.375, 0.625, 0.441, 0.526, 0.441, 0.684, 0.6667, 0.75, 0.6667, 0.75, 0.7053, 0.684, 0.7053, 0.0, 0.0, 0.0, 0.0, 0.0, 0.0, 0.0, 0.0, 0.75, 0.7053, 0.684, 0.7053, 0.684, 0.7053, 0.75, 0.7053, 0.684, 0.7053, 0.684, 0.6667, 0.684, 0.6667, 0.684, 0.7053, 0.625, 0.6667, 0.684, 0.6667, 0.684, 0.7053, 0.625, 0.7053, 0.684, 0.7053, 0.625, 0.7053, 0.625, 0.7053, 0.684, 0.7053, 0.625, 0.6667, 0.684, 0.6667, 0.684, 0.6667, 0.625, 0.6667, 0.684, 0.6667, 0.684, 0.7053, 0.684, 0.7053, 0.684, 0.6667, 0.684, 0.7053, 0.75, 0.7053, 0.75, 0.75, 0.684, 0.75, 0.0, 0.0, 0.0, 0.0, 0.0, 0.0, 0.0, 0.0, 0.684, 0.7053, 0.75, 0.7053, 0.75, 0.7053, 0.684, 0.7053, 0.684, 0.75, 0.684, 0.7053, 0.684, 0.7053, 0.684, 0.75, 0.625, 0.7053, 0.684, 0.7053, 0.684, 0.75, 0.625, 0.75, 0.0, 0.0, 0.0, 0.0, 0.0, 0.0, 0.0, 0.0, 0.625, 0.7053, 0.684, 0.7053, 0.684, 0.7053, 0.625, 0.7053, 0.684, 0.7053, 0.684, 0.75, 0.684, 0.75, 0.684, 0.7053, 0.625, 0.5833, 0.684, 0.5833, 0.684, 0.6667, 0.625, 0.6667, 0.684, 0.5833, 0.684, 0.6667, 0.684, 0.6667, 0.684, 0.5833, 0.625, 0.6667, 0.625, 0.5833, 0.625, 0.5833, 0.625, 0.6667, 0.684, 0.6667, 0.625, 0.6667, 0.625, 0.6667, 0.684, 0.6667, 0.684, 0.5833, 0.75, 0.5833, 0.75, 0.6667, 0.684, 0.6667, 0.684, 0.6667, 0.684, 0.5833, 0.684, 0.5833, 0.684, 0.6667, 0.0, 0.0, 0.0, 0.0, 0.0, 0.0, 0.0, 0.0, 0.684, 0.5833, 0.75, 0.5833, 0.75, 0.5833, 0.684, 0.5833, 0.526, 0.7053, 0.526, 0.75, 0.625, 0.75, 0.625, 0.7053, 0.526, 0.441, 0.526, 0.5, 0.625, 0.5, 0.625, 0.441, 0.375, 0.441, 0.375, 0.5, 0.4583, 0.5, 0.4583, 0.441, 0.0, 0.0, 0.0, 0.0, 0.0, 0.0, 0.0, 0.0, 0.4583, 0.441, 0.4583, 0.5, 0.526, 0.5, 0.526, 0.441, 0.4583, 0.5, 0.4583, 0.5833, 0.526, 0.5833, 0.526, 0.5, 0.375, 0.5, 0.375, 0.5833, 0.4583, 0.5833, 0.4583, 0.5, 0.684, 0.5, 0.684, 0.5833, 0.75, 0.5833, 0.75, 0.5, 0.75, 0.6667, 0.75, 0.6667, 0.684, 0.6667, 0.684, 0.6667, 0.526, 0.5, 0.526, 0.5833, 0.625, 0.5833, 0.625, 0.5, 0.526, 0.5833, 0.526, 0.6667, 0.625, 0.6667, 0.625, 0.5833, 0.684, 0.6667, 0.684, 0.6667, 0.75, 0.6667, 0.75, 0.6667, 0.526, 0.6667, 0.526, 0.7053, 0.625, 0.7053, 0.625, 0.6667, 0.625, 0.7053, 0.625, 0.7053, 0.625, 0.6667, 0.625, 0.6667, 0.625, 0.5833, 0.625, 0.5833, 0.684, 0.5833, 0.684, 0.5833, 0.625, 0.5, 0.625, 0.5833, 0.684, 0.5833, 0.684, 0.5, 0.4583, 0.375, 0.4583, 0.441, 0.526, 0.441, 0.526, 0.375, 0.625, 0.75, 0.625, 0.75, 0.625, 0.7053, 0.625, 0.7053, 0.375, 0.375, 0.375, 0.441, 0.4583, 0.441, 0.4583, 0.375, 0.526, 0.375, 0.526, 0.441, 0.625, 0.441, 0.625, 0.375, 0.684, 0.6667, 0.684, 0.7053, 0.75, 0.7053, 0.75, 0.6667, 0.0, 0.0, 0.0, 0.0, 0.0, 0.0, 0.0, 0.0, 0.75, 0.7053, 0.75, 0.7053, 0.684, 0.7053, 0.684, 0.7053, 0.684, 0.7053, 0.684, 0.7053, 0.684, 0.6667, 0.684, 0.6667, 0.625, 0.6667, 0.625, 0.7053, 0.684, 0.7053, 0.684, 0.6667, 0.684, 0.7053, 0.684, 0.7053, 0.625, 0.7053, 0.625, 0.7053, 0.625, 0.6667, 0.625, 0.6667, 0.684, 0.6667, 0.684, 0.6667, 0.684, 0.6667, 0.684, 0.6667, 0.684, 0.7053, 0.684, 0.7053, 0.684, 0.7053, 0.684, 0.75, 0.75, 0.75, 0.75, 0.7053, 0.0, 0.0, 0.0, 0.0, 0.0, 0.0, 0.0, 0.0, 0.684, 0.7053, 0.684, 0.7053, 0.75, 0.7053, 0.75, 0.7053, 0.684, 0.75, 0.684, 0.75, 0.684, 0.7053, 0.684, 0.7053, 0.625, 0.7053, 0.625, 0.75, 0.684, 0.75, 0.684, 0.7053, 0.0, 0.0, 0.0, 0.0, 0.0, 0.0, 0.0, 0.0, 0.625, 0.7053, 0.625, 0.7053, 0.684, 0.7053, 0.684, 0.7053, 0.684, 0.7053, 0.684, 0.7053, 0.684, 0.75, 0.684, 0.75, 0.625, 0.5833, 0.625, 0.6667, 0.684, 0.6667, 0.684, 0.5833, 0.684, 0.5833, 0.684, 0.5833, 0.684, 0.6667, 0.684, 0.6667, 0.625, 0.6667, 0.625, 0.6667, 0.625, 0.5833, 0.625, 0.5833, 0.684, 0.6667, 0.684, 0.6667, 0.625, 0.6667, 0.625, 0.6667, 0.684, 0.5833, 0.684, 0.6667, 0.75, 0.6667, 0.75, 0.5833, 0.684, 0.6667, 0.684, 0.6667, 0.684, 0.5833, 0.684, 0.5833, 0.0, 0.0, 0.0, 0.0, 0.0, 0.0, 0.0, 0.0, 0.684, 0.5833, 0.684, 0.5833, 0.75, 0.5833, 0.75, 0.5833])
me_cube_002.materials.append(mat_material_001)
me_cube_002.use_remesh_preserve_volume = False
me_cube_002.use_remesh_preserve_attributes = False
me_cube_002.use_mirror_x = True
me_cube_002.update()
me_plane_001 = bpy.data.meshes.new('Plane.001')
me_plane_001.from_pydata([(-1.0, -1.0, 0.0), (1.0, -1.0, 0.0), (-1.0, 1.0, 0.0), (1.0, 1.0, 0.0)], [], [(0, 1, 3, 2)])
_uv = me_plane_001.uv_layers.new(name='UVMap')
_uv.uv.foreach_set('vector', [0.0, 0.0, 1.0, 0.0, 1.0, 1.0, 0.0, 1.0])
me_plane_001.use_remesh_fix_poles = True
me_plane_001.use_remesh_preserve_attributes = False
me_plane_001.use_mirror_vertex_groups = False
me_plane_001.update()
me_plane = bpy.data.meshes.new('Plane')
me_plane.from_pydata([(-1.0, -1.0, 0.0), (1.0, -1.0, 0.0), (-1.0, 1.0, 0.0), (1.0, 1.0, 0.0)], [], [(0, 1, 3, 2)])
_uv = me_plane.uv_layers.new(name='UVMap')
_uv.uv.foreach_set('vector', [0.0, 0.0, 1.0, 0.0, 1.0, 1.0, 0.0, 1.0])
me_plane.use_remesh_fix_poles = True
me_plane.use_remesh_preserve_attributes = False
me_plane.use_mirror_vertex_groups = False
me_plane.update()
me_plane_002 = bpy.data.meshes.new('Plane.002')
me_plane_002.from_pydata([(-1.0, -1.0, 0.0), (1.0, -1.0, 0.0), (-1.0, 1.0, 0.0), (1.0, 1.0, 0.0)], [], [(0, 1, 3, 2)])
_uv = me_plane_002.uv_layers.new(name='UVMap')
_uv.uv.foreach_set('vector', [0.0, 0.0, 1.0, 0.0, 1.0, 1.0, 0.0, 1.0])
me_plane_002.use_remesh_fix_poles = True
me_plane_002.use_remesh_preserve_attributes = False
me_plane_002.use_mirror_vertex_groups = False
me_plane_002.update()
arm_armature = bpy.data.armatures.new('Armature')  # bones are not reproduced

# ---- objects
ob_camera = bpy.data.objects.new('Camera', cam_camera)
ob_cube_001 = bpy.data.objects.new('Cube.001', me_bodyf)
ob_cube_002 = bpy.data.objects.new('Cube.002', me_cube_002)
ob_armature = bpy.data.objects.new('Armature', arm_armature)
ob_sun = bpy.data.objects.new('Sun', light_sun)
ob_plane = bpy.data.objects.new('Plane', me_plane_001)
ob_plane_001 = bpy.data.objects.new('Plane.001', me_plane)
ob_plane_002 = bpy.data.objects.new('Plane.002', me_plane_002)

# ---- transforms, parenting, visibility, modifiers, constraints
ob_camera.location = (26.72, -32.56, 24.92)
ob_camera.rotation_euler = (1.109, 0.0, 0.8149)
ob_camera.scale = (7.733, 7.733, 7.733)
ob_camera.lock_rotations_4d = False
ob_camera.empty_display_type = 'ARROWS'
ob_camera.color = (0.0, 0.0, 0.0, 0.0)
ob_camera.display_type = 'WIRE'
ob_camera.lineart.crease_threshold = 0.0
ob_cube_001.parent = ob_armature
ob_cube_001.matrix_parent_inverse = Matrix(((1.0, -0.0, 0.0, -0.04004), (-0.0, 1.0, -0.0, -0.09063), (0.0, -0.0, 1.0, 6.247), (-0.0, 0.0, -0.0, 1.0)))
ob_cube_001.location = (0.0, 0.0, 0.0)
ob_cube_001.lock_rotations_4d = False
ob_cube_001.empty_display_type = 'ARROWS'
ob_cube_001.lineart.crease_threshold = 0.0
_vg = ob_cube_001.vertex_groups.new(name='Bone')
for _i, _w in zip([68, 69, 70, 71, 74, 75, 76, 77, 206, 207, 208, 209, 212, 213, 214, 215], [0.04043, 0.005047, 0.06688, 0.06159, 0.1709, 0.1384, 0.4804, 0.7255, 0.04094, 0.005277, 0.06702, 0.06172, 0.1753, 0.1411, 0.4817, 0.7265]): _vg.add([_i], _w, 'REPLACE')
_vg = ob_cube_001.vertex_groups.new(name='Bone.001')
for _i, _w in zip([24, 25, 26, 27, 68, 69, 70, 71, 72, 73, 74, 75, 76, 77, 78, 79, 112, 113, 158, 159, 160, 161, 162, 163, 206, 207, 208, 209, 210, 211, 212, 213, 214, 215, 216, 217, 250, 251], [0.1081, 0.1029, 0.1247, 0.1266, 0.7372, 0.7193, 0.7416, 0.8042, 0.657, 0.6471, 0.013, 0.0502, 0.1376, 0.07027, 0.03986, 0.07401, 1.0, 1.0, 0.1081, 0.1029, 0.07245, 0.05554, 0.1247, 0.1266, 0.7371, 0.7193, 0.7417, 0.8042, 0.6568, 0.6469, 0.01435, 0.05098, 0.138, 0.07044, 0.03695, 0.07289, 1.0, 1.0]): _vg.add([_i], _w, 'REPLACE')
_vg = ob_cube_001.vertex_groups.new(name='Bone.002')
for _i, _w in zip([3, 10, 16, 17, 18, 19, 22, 23, 24, 25, 26, 27, 28, 29, 30, 31, 68, 69, 70, 71, 72, 73, 117, 132, 135, 146, 147, 148, 149, 150, 151, 152, 153, 156, 157, 158, 159, 160, 161, 162, 163, 164, 165, 166, 167, 168, 169, 206, 207, 208, 209, 210, 211], [0.00919, 0.06845, 0.5217, 0.1234, 0.3712, 0.2306, 0.08968, 0.08122, 0.8411, 0.8525, 0.7914, 0.7903, 0.7859, 0.6732, 0.657, 0.781, 0.1224, 0.1477, 0.1298, 0.09772, 0.1694, 0.197, 0.009373, 0.06872, 0.01795, 0.5231, 0.1291, 0.02228, 0.1351, 0.3745, 0.2362, 0.9061, 0.8095, 0.09056, 0.08224, 0.8412, 0.8525, 0.9112, 0.9347, 0.7915, 0.7904, 0.7867, 0.6738, 0.9502, 0.9764, 0.6577, 0.7819, 0.1224, 0.1477, 0.1298, 0.09772, 0.1694, 0.197]): _vg.add([_i], _w, 'REPLACE')
_vg = ob_cube_001.vertex_groups.new(name='Bone.003')
for _i, _w in zip([10, 16, 17, 18, 124, 132, 134, 135, 146, 147, 148, 149, 150, 151, 152, 153], [0.001771, 0.1085, 0.1073, 0.01279, 0.03906, 0.002122, 0.05098, 0.1193, 0.1093, 0.1117, 0.8955, 0.7276, 0.01358, 0.002232, 0.04152, 0.08539]): _vg.add([_i], _w, 'REPLACE')
_vg = ob_cube_001.vertex_groups.new(name='Bone.004')
for _i, _w in zip([0, 1, 2, 3, 4, 5, 6, 7, 8, 9, 10, 11, 12, 13, 14, 15, 16, 17, 18, 114, 115, 116, 117, 118, 119, 120, 121, 122, 123, 124, 125, 126, 127, 128, 129, 130, 131, 132, 133, 134, 135, 136, 137, 138, 139, 140, 141, 142, 143, 144, 145, 146, 147, 148, 149, 150], [0.9985, 0.9601, 0.9974, 0.9295, 0.9799, 0.9939, 0.987, 0.9959, 0.9987, 0.9984, 0.8645, 0.8793, 0.9816, 0.977, 0.9949, 0.9939, 0.1378, 0.1371, 0.00302, 0.9985, 0.9602, 0.9974, 0.9296, 0.9799, 0.9939, 0.987, 0.9959, 0.9778, 0.9984, 0.9231, 0.9993, 0.998, 0.9931, 0.9953, 0.9846, 0.9987, 0.9984, 0.8647, 0.88, 0.9389, 0.8328, 0.9999, 0.9997, 0.9771, 0.9921, 0.9971, 0.9987, 0.9817, 0.9771, 0.9949, 0.994, 0.1388, 0.1427, 0.03519, 0.1002, 0.003799]): _vg.add([_i], _w, 'REPLACE')
_vg = ob_cube_001.vertex_groups.new(name='Bone.005')
for _i, _w in zip([10, 11, 16, 17, 18, 19, 20, 21, 22, 23, 24, 26, 27, 28, 29, 30, 31, 36, 37, 38, 39, 40, 41, 43, 153], [0.02907, 0.07491, 0.2268, 0.6291, 0.5569, 0.7159, 0.9733, 0.9914, 0.9002, 0.9095, 0.001603, 0.05097, 0.0526, 0.1688, 0.2873, 0.3067, 0.1847, 0.9703, 0.9823, 0.9631, 0.9852, 0.007814, 0.02368, 8.234e-05, 0.03641]): _vg.add([_i], _w, 'REPLACE')
_vg = ob_cube_001.vertex_groups.new(name='Bone.006')
for _i, _w in zip([32, 33, 34, 35, 36, 38, 40, 41, 42, 43, 44, 45, 46, 48, 50, 56, 57, 58, 59, 60, 61, 62, 63], [0.9219, 0.9753, 0.9276, 0.9834, 0.005445, 0.01977, 0.9698, 0.9628, 0.9789, 0.9732, 0.1289, 0.05712, 0.1329, 0.01831, 0.03476, 0.07773, 0.0887, 0.07156, 0.07719, 0.07842, 0.07908, 0.08274, 0.07785]): _vg.add([_i], _w, 'REPLACE')
_vg = ob_cube_001.vertex_groups.new(name='Bone.007')
for _i, _w in zip([32, 34, 44, 45, 46, 47, 48, 49, 50, 51, 52, 53, 54, 55, 56, 57, 58, 59, 60, 61, 62, 63, 64, 65, 66, 67], [0.07725, 0.07153, 0.871, 0.9429, 0.867, 0.9957, 0.9658, 0.9923, 0.9576, 0.9977, 0.9955, 0.9983, 0.9946, 0.9986, 0.9222, 0.9112, 0.9284, 0.9228, 0.9215, 0.9209, 0.9172, 0.9221, 0.9983, 0.9988, 0.9982, 0.9987]): _vg.add([_i], _w, 'REPLACE')
_vg = ob_cube_001.vertex_groups.new(name='Bone.011')
for _i, _w in zip([132, 133, 146, 147, 150, 151, 153, 154, 155, 156, 157, 158, 162, 163, 164, 165, 168, 169, 174, 175, 176, 177, 178, 179], [0.02768, 0.07306, 0.2235, 0.6133, 0.5527, 0.7076, 0.03567, 0.9732, 0.9913, 0.8992, 0.9082, 0.001338, 0.0508, 0.05239, 0.1678, 0.2866, 0.3058, 0.1832, 0.9699, 0.9824, 0.9627, 0.9852, 0.008445, 0.02452]): _vg.add([_i], _w, 'REPLACE')
_vg = ob_cube_001.vertex_groups.new(name='Bone.012')
for _i, _w in zip([170, 171, 172, 173, 174, 176, 178, 179, 180, 181, 182, 183, 184, 186, 188, 194, 195, 196, 197, 198, 199, 200, 201], [0.9222, 0.9761, 0.9276, 0.9827, 0.006153, 0.02038, 0.9695, 0.9623, 0.9791, 0.9732, 0.1291, 0.05575, 0.1332, 0.0185, 0.0348, 0.07809, 0.08909, 0.07195, 0.07764, 0.07887, 0.07952, 0.08327, 0.07833]): _vg.add([_i], _w, 'REPLACE')
_vg = ob_cube_001.vertex_groups.new(name='Bone.013')
for _i, _w in zip([170, 172, 182, 183, 184, 185, 186, 187, 188, 189, 190, 191, 192, 193, 194, 195, 196, 197, 198, 199, 200, 201, 202, 203, 204, 205], [0.07693, 0.07153, 0.8708, 0.9442, 0.8667, 0.9953, 0.9657, 0.9926, 0.9576, 0.998, 0.9956, 0.9984, 0.9947, 0.9987, 0.9219, 0.9108, 0.928, 0.9223, 0.9211, 0.9204, 0.9167, 0.9216, 0.9984, 0.9989, 0.9983, 0.9988]): _vg.add([_i], _w, 'REPLACE')
_vg = ob_cube_001.vertex_groups.new(name='Bone.008')
for _i, _w in zip([26, 27, 68, 69, 70, 71, 72, 73, 74, 75, 76, 77, 78, 79, 84, 85, 86, 87, 88, 89, 90, 91], [0.006213, 0.001142, 0.09143, 0.1012, 0.0596, 0.021, 0.1528, 0.1349, 0.7912, 0.797, 0.3559, 0.1938, 0.9238, 0.8836, 0.9481, 0.935, 0.961, 0.9579, 0.01582, 0.009296, 0.05029, 0.02128]): _vg.add([_i], _w, 'REPLACE')
_vg = ob_cube_001.vertex_groups.new(name='Bone.009')
for _i, _w in zip([80, 81, 82, 83, 84, 85, 86, 87, 88, 89, 90, 91, 92, 93, 94, 95, 104, 105, 106, 107], [0.0826, 0.9246, 0.07561, 0.9124, 0.04536, 0.05568, 0.02091, 0.01382, 0.9664, 0.9512, 0.9474, 0.9563, 0.02978, 0.4575, 0.04206, 0.4569, 0.04102, 0.04945, 0.5174, 0.5176]): _vg.add([_i], _w, 'REPLACE')
_vg = ob_cube_001.vertex_groups.new(name='Bone.010')
for _i, _w in zip([80, 81, 82, 83, 92, 93, 94, 95, 96, 97, 98, 99, 100, 101, 102, 103, 104, 105, 106, 107, 108, 109, 110, 111], [0.9168, 0.07431, 0.9242, 0.087, 0.9601, 0.5425, 0.954, 0.5431, 0.9933, 0.9969, 0.9986, 0.9978, 0.9787, 0.9893, 0.9931, 0.9952, 0.9544, 0.9502, 0.4825, 0.4823, 0.998, 0.9978, 0.9919, 0.9921]): _vg.add([_i], _w, 'REPLACE')
_vg = ob_cube_001.vertex_groups.new(name='Bone.014')
for _i, _w in zip([162, 163, 206, 207, 208, 209, 210, 211, 212, 213, 214, 215, 216, 217, 222, 223, 224, 225, 226, 227, 228, 229], [0.00638, 0.001239, 0.09121, 0.1012, 0.05944, 0.02072, 0.1533, 0.1351, 0.7859, 0.7932, 0.3542, 0.1926, 0.9259, 0.8851, 0.9499, 0.9333, 0.963, 0.9556, 0.01267, 0.006633, 0.05178, 0.02371]): _vg.add([_i], _w, 'REPLACE')
_vg = ob_cube_001.vertex_groups.new(name='Bone.015')
for _i, _w in zip([218, 219, 220, 221, 222, 223, 224, 225, 226, 227, 228, 229, 230, 231, 232, 233, 242, 243, 244, 245], [0.08629, 0.9208, 0.0716, 0.9159, 0.04194, 0.05694, 0.01723, 0.01686, 0.9682, 0.9534, 0.9457, 0.9548, 0.03361, 0.457, 0.03918, 0.4575, 0.04753, 0.04444, 0.5177, 0.5176]): _vg.add([_i], _w, 'REPLACE')
_vg = ob_cube_001.vertex_groups.new(name='Bone.016')
for _i, _w in zip([218, 219, 220, 221, 230, 231, 232, 233, 234, 235, 236, 237, 238, 239, 240, 241, 242, 243, 244, 245, 246, 247, 248, 249], [0.9131, 0.07794, 0.9282, 0.08359, 0.9582, 0.5429, 0.9554, 0.5425, 0.9931, 0.9974, 0.9984, 0.9981, 0.978, 0.9906, 0.9937, 0.9947, 0.9511, 0.9527, 0.4822, 0.4824, 0.9977, 0.9982, 0.9911, 0.993]): _vg.add([_i], _w, 'REPLACE')
_m = ob_cube_001.modifiers.new('Armature', 'ARMATURE')
_m.object = ob_armature
_m = ob_cube_001.modifiers.new('Subdivision', 'SUBSURF')
_m.uv_smooth = 'PRESERVE_CORNERS'
_m.levels = 0
ob_cube_002.location = (0.0, 0.0, 0.0)
ob_cube_002.scale = (1.0, 0.9533, 1.252)
ob_cube_002.lock_rotations_4d = False
ob_cube_002.empty_display_type = 'ARROWS'
ob_cube_002.lineart.crease_threshold = 0.0
ob_cube_002.use_mesh_mirror_x = True
_m = ob_cube_002.modifiers.new('Solidify', 'SOLIDIFY')
_m.thickness = -0.0275
ob_armature.location = (0.04004, 0.09063, 5.331)
ob_armature.show_in_front = True
ob_armature.lineart.crease_threshold = 0.0
ob_sun.location = (9.715, -16.73, 1.173)
ob_sun.lineart.crease_threshold = 0.0
ob_plane.location = (0.0, 0.0, 0.0)
ob_plane.scale = (151.0, 151.0, 151.0)
ob_plane.lineart.crease_threshold = 0.0
ob_plane_001.location = (-5.926, 153.3, 4.259)
ob_plane_001.rotation_euler = (1.571, -0.0, 0.0)
ob_plane_001.scale = (130.9, 130.9, 130.9)
ob_plane_001.lineart.crease_threshold = 0.0
ob_plane_002.location = (0.8174, -155.5, 13.88)
ob_plane_002.rotation_euler = (1.571, -0.0, 0.0)
ob_plane_002.scale = (130.9, 130.9, 130.9)
ob_plane_002.lineart.crease_threshold = 0.0

# ---- collection membership
col_collection.objects.link(ob_camera)
col_collection.objects.link(ob_cube_001)
col_collection.objects.link(ob_cube_002)
col_collection.objects.link(ob_armature)
col_collection.objects.link(ob_sun)
col_collection.objects.link(ob_plane)
col_collection.objects.link(ob_plane_001)
col_collection.objects.link(ob_plane_002)

# ---- scene / render settings (as saved in the file)
scene.camera = ob_camera
scene.frame_start = 1; scene.frame_end = 250; scene.frame_set(18)
scene.render.engine = 'BLENDER_EEVEE_NEXT'
scene.cycles.use_denoising = False
scene.cycles.samples = 128
scene.cycles.sampling_pattern = 'TABULATED_SOBOL'
scene.cycles.use_adaptive_sampling = False
scene.cycles.use_light_tree = False
scene.view_settings.view_transform = 'Filmic'
bpy.context.view_layer.update()
